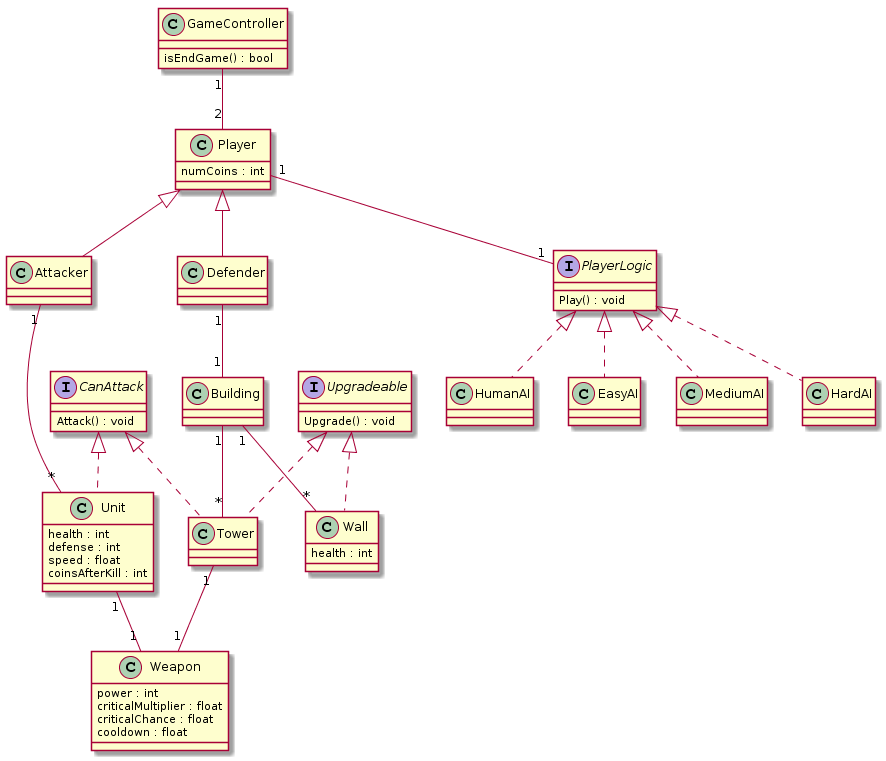

The diagram above was rendered by PlantUML. Its source (embedded in the PNG):
@startuml
class GameController {
    isEndGame() : bool
}

class Player {
    numCoins : int
}

class Defender extends Player {
}


class Attacker extends Player {
}

GameController "1" -- "2" Player


interface CanAttack {
    Attack() : void
}

interface PlayerLogic {
    Play() : void
}

class HumanAI implements PlayerLogic {
}
class EasyAI implements PlayerLogic {
}
class MediumAI implements PlayerLogic {
}
class HardAI implements PlayerLogic {
}

Player "1" -- "1" PlayerLogic

interface Upgradeable {
    Upgrade() : void
}

class Unit implements CanAttack{
    health : int
    defense : int
    speed : float
    coinsAfterKill : int
    
}

Attacker "1" -- "*" Unit

class Weapon {
    power : int
    criticalMultiplier : float
    criticalChance : float
    cooldown : float
}

Unit "1" -- "1" Weapon
Tower "1" -- "1" Weapon

class Building {
}

Defender "1" -- "1" Building

class Tower implements Upgradeable, CanAttack{
}
 
Building "1" -- "*" Tower

class Wall implements Upgradeable{
    health : int
}

Building "1" -- "*" Wall
@enduml